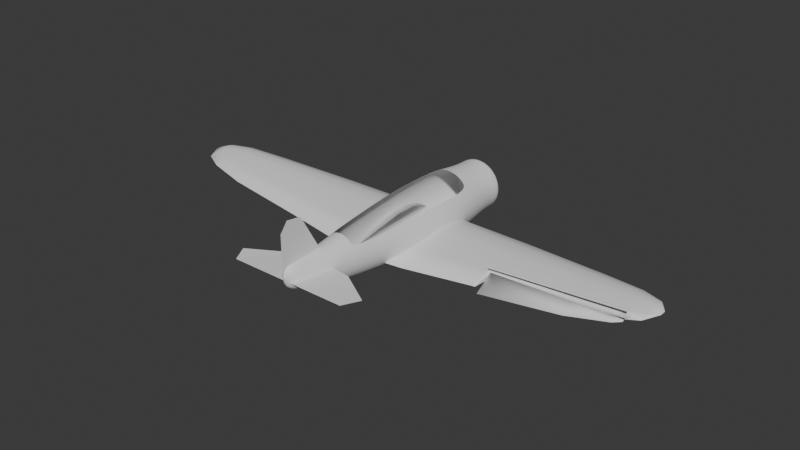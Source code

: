 # Source: t6-m3.blend  (saved by Blender 5.3.31; exported with 4.5.12 LTS)
import bpy
from mathutils import Matrix  # noqa: F401  (used for matrix-valued properties, if any)

bpy.ops.wm.read_factory_settings(use_empty=True)
scene = bpy.context.scene
scene.name = 'Asa e aileron'

# ---- collections
col_collection = bpy.data.collections.new('Collection'); scene.collection.children.link(col_collection)

# ---- world
world_world = bpy.data.worlds.new('World'); scene.world = world_world
world_world.use_nodes = True; world_world.node_tree.nodes.clear()
_N = world_world.node_tree.nodes; _L = world_world.node_tree.links
n0 = _N.new('ShaderNodeOutputWorld'); n0.name = 'World Output'; n0.location = (200, 100)
n1 = _N.new('ShaderNodeBackground'); n1.name = 'Background'; n1.location = (-200, 100)
n1.inputs[0].default_value = (0.05088, 0.05088, 0.05088, 1.0)
_L.new(n1.outputs[0], n0.inputs[0])
n0.is_active_output = True
world_world.color = (0.05088, 0.05088, 0.05088)
world_world.sun_shadow_jitter_overblur = 0.0

# ---- meshes
me_fuselagem___malha_de_se__es = bpy.data.meshes.new('Fuselagem | malha de seções')
me_fuselagem___malha_de_se__es.from_pydata([(0.11, -4.05, 0.27), (0.1046, -4.05, 0.3411), (0.08899, -4.05, 0.4052), (0.06466, -4.05, 0.4561), (0.03399, -4.05, 0.4887), (6.736e-18, -4.05, 0.5), (-0.03399, -4.05, 0.4887), (-0.06466, -4.05, 0.4561), (-0.08899, -4.05, 0.4052), (-0.1046, -4.05, 0.3411), (-0.11, -4.05, 0.27), (-0.1046, -4.05, 0.1989), (-0.08899, -4.05, 0.1348), (-0.06466, -4.05, 0.08393), (-0.03399, -4.05, 0.05126), (-2.021e-17, -4.05, 0.04), (0.03399, -4.05, 0.05126), (0.06466, -4.05, 0.08393), (0.08899, -4.05, 0.1348), (0.1046, -4.05, 0.1989), (0.24, -3.72, 0.2), (0.2283, -3.72, 0.302), (0.1942, -3.72, 0.394), (0.1411, -3.72, 0.467), (0.07416, -3.72, 0.5138), (1.47e-17, -3.72, 0.53), (-0.07416, -3.72, 0.5138), (-0.1411, -3.72, 0.467), (-0.1942, -3.72, 0.394), (-0.2283, -3.72, 0.302), (-0.24, -3.72, 0.2), (-0.2283, -3.72, 0.09802), (-0.1942, -3.72, 0.006031), (-0.1411, -3.72, -0.06698), (-0.07416, -3.72, -0.1138), (-4.409e-17, -3.72, -0.13), (0.07416, -3.72, -0.1138), (0.1411, -3.72, -0.06698), (0.1942, -3.72, 0.006031), (0.2283, -3.72, 0.09802), (0.33, -3.1, 0.11), (0.3138, -3.1, 0.2398), (0.267, -3.1, 0.3569), (0.194, -3.1, 0.4498), (0.102, -3.1, 0.5094), (2.021e-17, -3.1, 0.53), (-0.102, -3.1, 0.5094), (-0.194, -3.1, 0.4498), (-0.267, -3.1, 0.3569), (-0.3138, -3.1, 0.2398), (-0.33, -3.1, 0.11), (-0.3138, -3.1, -0.01979), (-0.267, -3.1, -0.1369), (-0.194, -3.1, -0.2298), (-0.102, -3.1, -0.2894), (-6.062e-17, -3.1, -0.31), (0.102, -3.1, -0.2894), (0.194, -3.1, -0.2298), (0.267, -3.1, -0.1369), (0.3138, -3.1, -0.01979), (0.46, -2.35, 0.08), (0.4375, -2.35, 0.25), (0.3721, -2.35, 0.4033), (0.2704, -2.35, 0.525), (0.1421, -2.35, 0.6031), (2.817e-17, -2.35, 0.63), (-0.1421, -2.35, 0.6031), (-0.2704, -2.35, 0.525), (-0.3721, -2.35, 0.4033), (-0.4375, -2.35, 0.25), (-0.46, -2.35, 0.08), (-0.4375, -2.35, -0.08996), (-0.3721, -2.35, -0.2433), (-0.2704, -2.35, -0.365), (-0.1421, -2.35, -0.4431), (-8.45e-17, -2.35, -0.47), (0.1421, -2.35, -0.4431), (0.2704, -2.35, -0.365), (0.3721, -2.35, -0.2433), (0.4375, -2.35, -0.08996), (0.57, -1.45, 0.06), (0.5421, -1.45, 0.2609), (0.4611, -1.45, 0.4421), (0.335, -1.45, 0.5859), (0.1761, -1.45, 0.6782), (3.49e-17, -1.45, 0.71), (-0.1761, -1.45, 0.6782), (-0.335, -1.45, 0.5859), (-0.4611, -1.45, 0.4421), (-0.5421, -1.45, 0.2609), (-0.57, -1.45, 0.06), (-0.5421, -1.45, -0.1409), (-0.4611, -1.45, -0.3221), (-0.335, -1.45, -0.4659), (-0.1761, -1.45, -0.5582), (-1.047e-16, -1.45, -0.59), (0.1761, -1.45, -0.5582), (0.335, -1.45, -0.4659), (0.4611, -1.45, -0.3221), (0.5421, -1.45, -0.1409), (0.68, -0.48, 0.04), (0.6467, -0.48, 0.2718), (0.5501, -0.48, 0.4808), (0.3997, -0.48, 0.6468), (0.2101, -0.48, 0.7533), (4.164e-17, -0.48, 0.79), (-0.2101, -0.48, 0.7533), (-0.3997, -0.48, 0.6468), (-0.5501, -0.48, 0.4808), (-0.6467, -0.48, 0.2718), (-0.68, -0.48, 0.04), (-0.6467, -0.48, -0.1918), (-0.5501, -0.48, -0.4008), (-0.3997, -0.48, -0.5668), (-0.2101, -0.48, -0.6733), (-1.249e-16, -0.48, -0.71), (0.2101, -0.48, -0.6733), (0.3997, -0.48, -0.5668), (0.5501, -0.48, -0.4008), (0.6467, -0.48, -0.1918), (0.73, 0.45, 0.01), (0.6943, 0.45, 0.2634), (0.5906, 0.45, 0.492), (0.4291, 0.45, 0.6734), (0.2256, 0.45, 0.7899), (4.47e-17, 0.45, 0.83), (-0.2256, 0.45, 0.7899), (-0.4291, 0.45, 0.6734), (-0.5906, 0.45, 0.492), (-0.6943, 0.45, 0.2634), (-0.73, 0.45, 0.01), (-0.6943, 0.45, -0.2434), (-0.5906, 0.45, -0.472), (-0.4291, 0.45, -0.6534), (-0.2256, 0.45, -0.7699), (-1.341e-16, 0.45, -0.81), (0.2256, 0.45, -0.7699), (0.4291, 0.45, -0.6534), (0.5906, 0.45, -0.472), (0.6943, 0.45, -0.2434), (0.71, 1.37, 0.0), (0.6753, 1.37, 0.2472), (0.5744, 1.37, 0.4702), (0.4173, 1.37, 0.6472), (0.2194, 1.37, 0.7608), (4.347e-17, 1.37, 0.8), (-0.2194, 1.37, 0.7608), (-0.4173, 1.37, 0.6472), (-0.5744, 1.37, 0.4702), (-0.6753, 1.37, 0.2472), (-0.71, 1.37, 9.797e-17), (-0.6753, 1.37, -0.2472), (-0.5744, 1.37, -0.4702), (-0.4173, 1.37, -0.6472), (-0.2194, 1.37, -0.7608), (-1.304e-16, 1.37, -0.8), (0.2194, 1.37, -0.7608), (0.4173, 1.37, -0.6472), (0.5744, 1.37, -0.4702), (0.6753, 1.37, -0.2472), (0.65, 1.9, 0.0), (0.6182, 1.9, 0.2194), (0.5259, 1.9, 0.4173), (0.3821, 1.9, 0.5744), (0.2009, 1.9, 0.6753), (3.98e-17, 1.9, 0.71), (-0.2009, 1.9, 0.6753), (-0.3821, 1.9, 0.5744), (-0.5259, 1.9, 0.4173), (-0.6182, 1.9, 0.2194), (-0.65, 1.9, 8.695e-17), (-0.6182, 1.9, -0.2194), (-0.5259, 1.9, -0.4173), (-0.3821, 1.9, -0.5744), (-0.2009, 1.9, -0.6753), (-1.194e-16, 1.9, -0.71), (0.2009, 1.9, -0.6753), (0.3821, 1.9, -0.5744), (0.5259, 1.9, -0.4173), (0.6182, 1.9, -0.2194), (0.63, 2.3, 0.02), (0.5992, 2.3, 0.2209), (0.5097, 2.3, 0.4021), (0.3703, 2.3, 0.5459), (0.1947, 2.3, 0.6382), (3.858e-17, 2.3, 0.67), (-0.1947, 2.3, 0.6382), (-0.3703, 2.3, 0.5459), (-0.5097, 2.3, 0.4021), (-0.5992, 2.3, 0.2209), (-0.63, 2.3, 0.02), (-0.5992, 2.3, -0.1809), (-0.5097, 2.3, -0.3621), (-0.3703, 2.3, -0.5059), (-0.1947, 2.3, -0.5982), (-1.157e-16, 2.3, -0.63), (0.1947, 2.3, -0.5982), (0.3703, 2.3, -0.5059), (0.5097, 2.3, -0.3621), (0.5992, 2.3, -0.1809), (0.65, 2.55, 0.02), (0.6182, 2.55, 0.2209), (0.5259, 2.55, 0.4021), (0.3821, 2.55, 0.5459), (0.2009, 2.55, 0.6382), (3.98e-17, 2.55, 0.67), (-0.2009, 2.55, 0.6382), (-0.3821, 2.55, 0.5459), (-0.5259, 2.55, 0.4021), (-0.6182, 2.55, 0.2209), (-0.65, 2.55, 0.02), (-0.6182, 2.55, -0.1809), (-0.5259, 2.55, -0.3621), (-0.3821, 2.55, -0.5059), (-0.2009, 2.55, -0.5982), (-1.194e-16, 2.55, -0.63), (0.2009, 2.55, -0.5982), (0.3821, 2.55, -0.5059), (0.5259, 2.55, -0.3621), (0.6182, 2.55, -0.1809), (0.61, 2.67, 0.02), (0.5801, 2.67, 0.2116), (0.4935, 2.67, 0.3844), (0.3585, 2.67, 0.5216), (0.1885, 2.67, 0.6097), (3.735e-17, 2.67, 0.64), (-0.1885, 2.67, 0.6097), (-0.3585, 2.67, 0.5216), (-0.4935, 2.67, 0.3844), (-0.5801, 2.67, 0.2116), (-0.61, 2.67, 0.02), (-0.5801, 2.67, -0.1716), (-0.4935, 2.67, -0.3444), (-0.3585, 2.67, -0.4816), (-0.1885, 2.67, -0.5697), (-1.121e-16, 2.67, -0.6), (0.1885, 2.67, -0.5697), (0.3585, 2.67, -0.4816), (0.4935, 2.67, -0.3444), (0.5801, 2.67, -0.1716)], [], [(0, 1, 21, 20), (1, 2, 22, 21), (2, 3, 23, 22), (3, 4, 24, 23), (4, 5, 25, 24), (5, 6, 26, 25), (6, 7, 27, 26), (7, 8, 28, 27), (8, 9, 29, 28), (9, 10, 30, 29), (10, 11, 31, 30), (11, 12, 32, 31), (12, 13, 33, 32), (13, 14, 34, 33), (14, 15, 35, 34), (15, 16, 36, 35), (16, 17, 37, 36), (17, 18, 38, 37), (18, 19, 39, 38), (19, 0, 20, 39), (20, 21, 41, 40), (21, 22, 42, 41), (22, 23, 43, 42), (23, 24, 44, 43), (24, 25, 45, 44), (25, 26, 46, 45), (26, 27, 47, 46), (27, 28, 48, 47), (28, 29, 49, 48), (29, 30, 50, 49), (30, 31, 51, 50), (31, 32, 52, 51), (32, 33, 53, 52), (33, 34, 54, 53), (34, 35, 55, 54), (35, 36, 56, 55), (36, 37, 57, 56), (37, 38, 58, 57), (38, 39, 59, 58), (39, 20, 40, 59), (40, 41, 61, 60), (41, 42, 62, 61), (42, 43, 63, 62), (43, 44, 64, 63), (44, 45, 65, 64), (45, 46, 66, 65), (46, 47, 67, 66), (47, 48, 68, 67), (48, 49, 69, 68), (49, 50, 70, 69), (50, 51, 71, 70), (51, 52, 72, 71), (52, 53, 73, 72), (53, 54, 74, 73), (54, 55, 75, 74), (55, 56, 76, 75), (56, 57, 77, 76), (57, 58, 78, 77), (58, 59, 79, 78), (59, 40, 60, 79), (60, 61, 81, 80), (61, 62, 82, 81), (67, 68, 88, 87), (68, 69, 89, 88), (69, 70, 90, 89), (70, 71, 91, 90), (71, 72, 92, 91), (72, 73, 93, 92), (73, 74, 94, 93), (74, 75, 95, 94), (75, 76, 96, 95), (76, 77, 97, 96), (77, 78, 98, 97), (78, 79, 99, 98), (79, 60, 80, 99), (80, 81, 101, 100), (81, 82, 102, 101), (87, 88, 108, 107), (88, 89, 109, 108), (89, 90, 110, 109), (90, 91, 111, 110), (91, 92, 112, 111), (92, 93, 113, 112), (93, 94, 114, 113), (94, 95, 115, 114), (95, 96, 116, 115), (96, 97, 117, 116), (97, 98, 118, 117), (98, 99, 119, 118), (99, 80, 100, 119), (100, 101, 121, 120), (101, 102, 122, 121), (107, 108, 128, 127), (108, 109, 129, 128), (109, 110, 130, 129), (110, 111, 131, 130), (111, 112, 132, 131), (112, 113, 133, 132), (113, 114, 134, 133), (114, 115, 135, 134), (115, 116, 136, 135), (116, 117, 137, 136), (117, 118, 138, 137), (118, 119, 139, 138), (119, 100, 120, 139), (120, 121, 141, 140), (121, 122, 142, 141), (127, 128, 148, 147), (128, 129, 149, 148), (129, 130, 150, 149), (130, 131, 151, 150), (131, 132, 152, 151), (132, 133, 153, 152), (133, 134, 154, 153), (134, 135, 155, 154), (135, 136, 156, 155), (136, 137, 157, 156), (137, 138, 158, 157), (138, 139, 159, 158), (139, 120, 140, 159), (140, 141, 161, 160), (141, 142, 162, 161), (142, 143, 163, 162), (143, 144, 164, 163), (144, 145, 165, 164), (145, 146, 166, 165), (146, 147, 167, 166), (147, 148, 168, 167), (148, 149, 169, 168), (149, 150, 170, 169), (150, 151, 171, 170), (151, 152, 172, 171), (152, 153, 173, 172), (153, 154, 174, 173), (154, 155, 175, 174), (155, 156, 176, 175), (156, 157, 177, 176), (157, 158, 178, 177), (158, 159, 179, 178), (159, 140, 160, 179), (160, 161, 181, 180), (161, 162, 182, 181), (162, 163, 183, 182), (163, 164, 184, 183), (164, 165, 185, 184), (165, 166, 186, 185), (166, 167, 187, 186), (167, 168, 188, 187), (168, 169, 189, 188), (169, 170, 190, 189), (170, 171, 191, 190), (171, 172, 192, 191), (172, 173, 193, 192), (173, 174, 194, 193), (174, 175, 195, 194), (175, 176, 196, 195), (176, 177, 197, 196), (177, 178, 198, 197), (178, 179, 199, 198), (179, 160, 180, 199), (180, 181, 201, 200), (181, 182, 202, 201), (182, 183, 203, 202), (183, 184, 204, 203), (184, 185, 205, 204), (185, 186, 206, 205), (186, 187, 207, 206), (187, 188, 208, 207), (188, 189, 209, 208), (189, 190, 210, 209), (190, 191, 211, 210), (191, 192, 212, 211), (192, 193, 213, 212), (193, 194, 214, 213), (194, 195, 215, 214), (195, 196, 216, 215), (196, 197, 217, 216), (197, 198, 218, 217), (198, 199, 219, 218), (199, 180, 200, 219), (200, 201, 221, 220), (201, 202, 222, 221), (202, 203, 223, 222), (203, 204, 224, 223), (204, 205, 225, 224), (205, 206, 226, 225), (206, 207, 227, 226), (207, 208, 228, 227), (208, 209, 229, 228), (209, 210, 230, 229), (210, 211, 231, 230), (211, 212, 232, 231), (212, 213, 233, 232), (213, 214, 234, 233), (214, 215, 235, 234), (215, 216, 236, 235), (216, 217, 237, 236), (217, 218, 238, 237), (218, 219, 239, 238), (219, 200, 220, 239), (19, 18, 17, 16, 15, 14, 13, 12, 11, 10, 9, 8, 7, 6, 5, 4, 3, 2, 1, 0), (220, 221, 222, 223, 224, 225, 226, 227, 228, 229, 230, 231, 232, 233, 234, 235, 236, 237, 238, 239)])
me_fuselagem___malha_de_se__es.polygons.foreach_set('use_smooth', [True] * 202)
me_fuselagem___malha_de_se__es.update()
me_estabilizador = bpy.data.meshes.new('Estabilizador')
me_estabilizador.from_pydata([(0.0, -2.9, 0.16), (-0.8, -3.0, 0.16), (-1.7, -3.58, 0.19), (-1.48, -3.99, 0.18), (0.0, -3.99, 0.18)], [], [(0, 1, 2, 3, 4)])
me_estabilizador.update()
me_estabilizador_001 = bpy.data.meshes.new('Estabilizador.001')
me_estabilizador_001.from_pydata([(0.0, -2.9, 0.16), (0.8, -3.0, 0.16), (1.7, -3.58, 0.19), (1.48, -3.99, 0.18), (0.0, -3.99, 0.18)], [], [(0, 1, 2, 3, 4)])
me_estabilizador_001.update()
me_deriva = bpy.data.meshes.new('Deriva')
me_deriva.from_pydata([(0.0, -2.85, 0.3), (0.0, -3.5, 1.46), (0.0, -3.88, 1.52), (0.0, -4.07, 1.28), (0.0, -4.07, 0.25)], [], [(0, 1, 2, 3, 4)])
me_deriva.update()
me_asa_direita = bpy.data.meshes.new('Asa direita')
me_asa_direita.from_pydata([(0.48, 1.25, -0.3), (0.48, 1.114, -0.164), (0.48, 0.6788, -0.03888), (0.48, 0.162, -0.028), (0.48, -0.7084, -0.1722), (0.48, -1.456, -0.2946), (0.48, -1.456, -0.3054), (0.48, -0.518, -0.3653), (0.48, 0.706, -0.4061), (0.48, 1.155, -0.3653), (0.9, 1.2, -0.3), (0.9, 1.069, -0.169), (0.9, 0.6498, -0.04848), (0.9, 0.152, -0.038), (0.9, -0.6864, -0.1769), (0.9, -1.407, -0.2948), (0.9, -1.407, -0.3052), (0.9, -0.503, -0.3629), (0.9, 0.676, -0.4022), (0.9, 1.108, -0.3629), (2.6, 1.03, -0.2), (2.6, 0.9185, -0.0885), (2.6, 0.5617, 0.01408), (2.6, 0.138, 0.023), (2.6, -0.5756, -0.09519), (2.6, -1.189, -0.1955), (2.6, -1.189, -0.2045), (2.6, -0.4195, -0.2535), (2.6, 0.584, -0.287), (2.6, 0.952, -0.2535), (4.7, 0.74, -0.06), (4.7, 0.6535, 0.0265), (4.7, 0.3767, 0.1061), (4.7, 0.048, 0.113), (4.7, -0.5056, 0.02131), (4.7, -0.3845, -0.1015), (4.7, 0.394, -0.1275), (4.7, 0.6794, -0.1015), (5.7, 0.54, 0.03), (5.7, 0.474, 0.096), (5.7, 0.2628, 0.1567), (5.7, 0.012, 0.162), (5.7, -0.4104, 0.09204), (5.7, -0.318, -0.00168), (5.7, 0.276, -0.02148), (5.7, 0.4938, -0.00168), (6.19, 0.34, 0.06), (6.19, 0.2965, 0.1035), (6.19, 0.1573, 0.1435), (6.19, -0.008, 0.147), (6.19, -0.2864, 0.1009), (6.19, -0.5257, 0.06174), (6.19, -0.5257, 0.05826), (6.19, -0.2255, 0.03912), (6.19, 0.166, 0.02607), (6.19, 0.3095, 0.03912), (6.4, 0.03, 0.08), (6.4, 0.022, 0.088), (6.4, -0.0036, 0.09536), (6.4, -0.034, 0.096), (6.4, -0.0852, 0.08752), (6.4, -0.1292, 0.08032), (6.4, -0.1292, 0.07968), (6.4, -0.074, 0.07616), (6.4, -0.002, 0.07376), (6.4, 0.0244, 0.07616), (2.7, -1.179, -0.1889), (2.7, -0.62, -0.09745), (4.7, -0.62, 0.00259), (2.7, -1.179, -0.1977), (2.7, -0.62, -0.2334), (4.7, -0.62, -0.0865), (5.7, -0.62, 0.05774), (5.7, -0.62, 0.01758), (5.9, -0.62, 0.05307), (5.9, -0.6723, 0.04452), (5.9, -0.6723, 0.03997), (5.9, -0.62, 0.03664)], [], [(0, 1, 11, 10), (1, 2, 12, 11), (2, 3, 13, 12), (3, 4, 14, 13), (4, 5, 15, 14), (5, 6, 16, 15), (6, 7, 17, 16), (7, 8, 18, 17), (8, 9, 19, 18), (9, 0, 10, 19), (10, 11, 21, 20), (11, 12, 22, 21), (12, 13, 23, 22), (13, 14, 24, 23), (14, 15, 25, 24), (15, 16, 26, 25), (16, 17, 27, 26), (17, 18, 28, 27), (18, 19, 29, 28), (19, 10, 20, 29), (20, 21, 31, 30), (21, 22, 32, 31), (22, 23, 33, 32), (23, 24, 34, 33), (68, 34, 24, 25, 66, 67), (25, 26, 69, 66), (26, 27, 35, 71, 70, 69), (27, 28, 36, 35), (28, 29, 37, 36), (29, 20, 30, 37), (30, 31, 39, 38), (31, 32, 40, 39), (32, 33, 41, 40), (33, 34, 42, 41), (72, 42, 34, 68), (71, 35, 43, 73), (35, 36, 44, 43), (36, 37, 45, 44), (37, 30, 38, 45), (38, 39, 47, 46), (39, 40, 48, 47), (40, 41, 49, 48), (41, 42, 50, 49), (74, 75, 51, 50, 42, 72), (76, 52, 51, 75), (73, 43, 53, 52, 76, 77), (43, 44, 54, 53), (44, 45, 55, 54), (45, 38, 46, 55), (46, 47, 57, 56), (47, 48, 58, 57), (48, 49, 59, 58), (49, 50, 60, 59), (50, 51, 61, 60), (51, 52, 62, 61), (52, 53, 63, 62), (53, 54, 64, 63), (54, 55, 65, 64), (55, 46, 56, 65), (9, 0, 1, 2, 3, 4, 5, 6, 7, 8), (65, 56, 57, 58, 59, 60, 61, 62, 63, 64), (70, 67, 66, 69), (77, 74, 72, 68, 67, 70, 71, 73), (75, 74, 77, 76)])
me_asa_direita.polygons.foreach_set('use_smooth', [1, 1, 1, 1, 1, 1, 1, 1, 1, 1, 1, 1, 1, 1, 1, 1, 1, 1, 1, 1, 1, 1, 1, 1, 1, 1, 1, 1, 1, 1, 1, 1, 1, 1, 1, 1, 1, 1, 1, 1, 1, 1, 1, 1, 1, 1, 1, 1, 1, 1, 1, 1, 1, 1, 1, 1, 1, 1, 1, 1, 1, 0, 0, 0])
_uv = me_asa_direita.uv_layers.new(name='UVMap')
_uv.uv.foreach_set('vector', [0.0, 0.0, 0.0, 0.0, 0.0, 0.0, 0.0, 0.0, 0.0, 0.0, 0.0, 0.0, 0.0, 0.0, 0.0, 0.0, 0.0, 0.0, 0.0, 0.0, 0.0, 0.0, 0.0, 0.0, 0.0, 0.0, 0.0, 0.0, 0.0, 0.0, 0.0, 0.0, 0.0, 0.0, 0.0, 0.0, 0.0, 0.0, 0.0, 0.0, 0.0, 0.0, 0.0, 0.0, 0.0, 0.0, 0.0, 0.0, 0.0, 0.0, 0.0, 0.0, 0.0, 0.0, 0.0, 0.0, 0.0, 0.0, 0.0, 0.0, 0.0, 0.0, 0.0, 0.0, 0.0, 0.0, 0.0, 0.0, 0.0, 0.0, 0.0, 0.0, 0.0, 0.0, 0.0, 0.0, 0.0, 0.0, 0.0, 0.0, 0.0, 0.0, 0.0, 0.0, 0.0, 0.0, 0.0, 0.0, 0.0, 0.0, 0.0, 0.0, 0.0, 0.0, 0.0, 0.0, 0.0, 0.0, 0.0, 0.0, 0.0, 0.0, 0.0, 0.0, 0.0, 0.0, 0.0, 0.0, 0.0, 0.0, 0.0, 0.0, 0.0, 0.0, 0.0, 0.0, 0.0, 0.0, 0.0, 0.0, 0.0, 0.0, 0.0, 0.0, 0.0, 0.0, 0.0, 0.0, 0.0, 0.0, 0.0, 0.0, 0.0, 0.0, 0.0, 0.0, 0.0, 0.0, 0.0, 0.0, 0.0, 0.0, 0.0, 0.0, 0.0, 0.0, 0.0, 0.0, 0.0, 0.0, 0.0, 0.0, 0.0, 0.0, 0.0, 0.0, 0.0, 0.0, 0.0, 0.0, 0.0, 0.0, 0.0, 0.0, 0.0, 0.0, 0.0, 0.0, 0.0, 0.0, 0.0, 0.0, 0.0, 0.0, 0.0, 0.0, 0.0, 0.0, 0.0, 0.0, 0.0, 0.0, 0.0, 0.0, 0.0, 0.0, 0.0, 0.0, 0.0, 0.0, 0.0, 0.0, 0.0, 0.0, 0.0, 0.0, 0.0, 0.0, 0.0, 0.0, 0.0, 0.0, 0.0, 0.0, 0.0, 0.0, 0.0, 0.0, 0.0, 0.0, 0.0, 0.0, 0.0, 0.0, 0.0, 0.0, 0.0, 0.0, 0.0, 0.0, 0.0, 0.0, 0.0, 0.0, 0.0, 0.0, 0.0, 0.0, 0.0, 0.0, 0.0, 0.0, 0.0, 0.0, 0.0, 0.0, 0.0, 0.0, 0.0, 0.0, 0.0, 0.0, 0.0, 0.0, 0.0, 0.0, 0.0, 0.0, 0.0, 0.0, 0.0, 0.0, 0.0, 0.0, 0.0, 0.0, 0.0, 0.0, 0.0, 0.0, 0.0, 0.0, 0.0, 0.0, 0.0, 0.0, 0.0, 0.0, 0.0, 0.0, 0.0, 0.0, 0.0, 0.0, 0.0, 0.0, 0.0, 0.0, 0.0, 0.0, 0.0, 0.0, 0.0, 0.0, 0.0, 0.0, 0.0, 0.0, 0.0, 0.0, 0.0, 0.0, 0.0, 0.0, 0.0, 0.0, 0.0, 0.0, 0.0, 0.0, 0.0, 0.0, 0.0, 0.0, 0.0, 0.0, 0.0, 0.0, 0.0, 0.0, 0.0, 0.0, 0.0, 0.0, 0.0, 0.0, 0.0, 0.0, 0.0, 0.0, 0.0, 0.0, 0.0, 0.0, 0.0, 0.0, 0.0, 0.0, 0.0, 0.0, 0.0, 0.0, 0.0, 0.0, 0.0, 0.0, 0.0, 0.0, 0.0, 0.0, 0.0, 0.0, 0.0, 0.0, 0.0, 0.0, 0.0, 0.0, 0.0, 0.0, 0.0, 0.0, 0.0, 0.0, 0.0, 0.0, 0.0, 0.0, 0.0, 0.0, 0.0, 0.0, 0.0, 0.0, 0.0, 0.0, 0.0, 0.0, 0.0, 0.0, 0.0, 0.0, 0.0, 0.0, 0.0, 0.0, 0.0, 0.0, 0.0, 0.0, 0.0, 0.0, 0.0, 0.0, 0.0, 0.0, 0.0, 0.0, 0.0, 0.0, 0.0, 0.0, 0.0, 0.0, 0.0, 0.0, 0.0, 0.0, 0.0, 0.0, 0.0, 0.0, 0.0, 0.0, 0.0, 0.0, 0.0, 0.0, 0.0, 0.0, 0.0, 0.0, 0.0, 0.0, 0.0, 0.0, 0.0, 0.0, 0.0, 0.0, 0.0, 0.0, 0.0, 0.0, 0.0, 0.0, 0.0, 0.0, 0.0, 0.0, 0.0, 0.0, 0.0, 0.0, 0.0, 0.0, 0.0, 0.0, 0.0, 0.0, 0.0, 0.0, 0.0, 0.0, 0.0, 0.0, 0.0, 0.0, 0.0, 0.0, 0.0, 0.0, 0.0, 0.0, 0.0, 0.0, 0.0, 0.0, 0.0, 0.0, 0.0, 0.0, 0.0, 0.0, 0.0, 0.0, 0.0, 0.0, 0.0, 0.0, 0.0, 0.0, 0.0, 0.0, 0.0, 0.0, 0.0, 0.0, 0.0, 0.0, 0.0, 0.0, 0.0, 0.0, 0.0, 0.0, 0.0, 0.0, 0.0, 0.0, 0.0, 0.0, 0.0, 0.0, 0.0, 0.0, 0.0, 0.0, 0.0, 0.0, 0.0, 0.0, 0.0, 0.0, 0.0, 0.0, 0.0, 0.0, 0.0, 0.0, 0.0, 0.0, 0.0, 0.0, 0.0, 0.0, 0.0, 0.0, 0.0, 0.0, 0.0, 0.0, 0.0, 0.0, 0.0, 0.0, 0.0, 0.0, 0.4676, 0.25, 0.4865, 0.25, 0.4738, 0.1688, 0.4725, 0.1688, 0.5051, 0.5, 0.5074, 0.5, 0.508, 0.4844, 0.5004, 0.4062, 0.4865, 0.25, 0.4676, 0.25, 0.488, 0.4062, 0.5024, 0.4844, 0.5062, 0.5076, 0.5074, 0.5, 0.5051, 0.5, 0.5056, 0.5076])
me_asa_direita.materials.append(None)
me_asa_direita.update()
me_asa_esquerda = bpy.data.meshes.new('Asa esquerda')
me_asa_esquerda.from_pydata([(-0.48, 1.25, -0.3), (-0.48, 1.114, -0.164), (-0.48, 0.6788, -0.03888), (-0.48, 0.162, -0.028), (-0.48, -0.7084, -0.1722), (-0.48, -1.456, -0.2946), (-0.48, -1.456, -0.3054), (-0.48, -0.518, -0.3653), (-0.48, 0.706, -0.4061), (-0.48, 1.155, -0.3653), (-0.9, 1.2, -0.3), (-0.9, 1.069, -0.169), (-0.9, 0.6498, -0.04848), (-0.9, 0.152, -0.038), (-0.9, -0.6864, -0.1769), (-0.9, -1.407, -0.2948), (-0.9, -1.407, -0.3052), (-0.9, -0.503, -0.3629), (-0.9, 0.676, -0.4022), (-0.9, 1.108, -0.3629), (-2.6, 1.03, -0.2), (-2.6, 0.9185, -0.0885), (-2.6, 0.5617, 0.01408), (-2.6, 0.138, 0.023), (-2.6, -0.5756, -0.09519), (-2.6, -1.189, -0.1955), (-2.6, -1.189, -0.2045), (-2.6, -0.4195, -0.2535), (-2.6, 0.584, -0.287), (-2.6, 0.952, -0.2535), (-4.7, 0.74, -0.06), (-4.7, 0.6535, 0.0265), (-4.7, 0.3767, 0.1061), (-4.7, 0.048, 0.113), (-4.7, -0.5056, 0.02131), (-4.7, -0.9814, -0.05654), (-4.7, -0.9814, -0.06346), (-4.7, -0.3845, -0.1015), (-4.7, 0.394, -0.1275), (-4.7, 0.6794, -0.1015), (-5.7, 0.54, 0.03), (-5.7, 0.474, 0.096), (-5.7, 0.2628, 0.1567), (-5.7, 0.012, 0.162), (-5.7, -0.4104, 0.09204), (-5.7, -0.7734, 0.03264), (-5.7, -0.7734, 0.02736), (-5.7, -0.318, -0.00168), (-5.7, 0.276, -0.02148), (-5.7, 0.4938, -0.00168), (-6.19, 0.34, 0.06), (-6.19, 0.2965, 0.1035), (-6.19, 0.1573, 0.1435), (-6.19, -0.008, 0.147), (-6.19, -0.2864, 0.1009), (-6.19, -0.5257, 0.06174), (-6.19, -0.5257, 0.05826), (-6.19, -0.2255, 0.03912), (-6.19, 0.166, 0.02607), (-6.19, 0.3095, 0.03912), (-6.4, 0.03, 0.08), (-6.4, 0.022, 0.088), (-6.4, -0.0036, 0.09536), (-6.4, -0.034, 0.096), (-6.4, -0.0852, 0.08752), (-6.4, -0.1292, 0.08032), (-6.4, -0.1292, 0.07968), (-6.4, -0.074, 0.07616), (-6.4, -0.002, 0.07376), (-6.4, 0.0244, 0.07616)], [], [(0, 1, 11, 10), (1, 2, 12, 11), (2, 3, 13, 12), (3, 4, 14, 13), (4, 5, 15, 14), (5, 6, 16, 15), (6, 7, 17, 16), (7, 8, 18, 17), (8, 9, 19, 18), (9, 0, 10, 19), (10, 11, 21, 20), (11, 12, 22, 21), (12, 13, 23, 22), (13, 14, 24, 23), (14, 15, 25, 24), (15, 16, 26, 25), (16, 17, 27, 26), (17, 18, 28, 27), (18, 19, 29, 28), (19, 10, 20, 29), (20, 21, 31, 30), (21, 22, 32, 31), (22, 23, 33, 32), (23, 24, 34, 33), (24, 25, 35, 34), (25, 26, 36, 35), (26, 27, 37, 36), (27, 28, 38, 37), (28, 29, 39, 38), (29, 20, 30, 39), (30, 31, 41, 40), (31, 32, 42, 41), (32, 33, 43, 42), (33, 34, 44, 43), (34, 35, 45, 44), (35, 36, 46, 45), (36, 37, 47, 46), (37, 38, 48, 47), (38, 39, 49, 48), (39, 30, 40, 49), (40, 41, 51, 50), (41, 42, 52, 51), (42, 43, 53, 52), (43, 44, 54, 53), (44, 45, 55, 54), (45, 46, 56, 55), (46, 47, 57, 56), (47, 48, 58, 57), (48, 49, 59, 58), (49, 40, 50, 59), (50, 51, 61, 60), (51, 52, 62, 61), (52, 53, 63, 62), (53, 54, 64, 63), (54, 55, 65, 64), (55, 56, 66, 65), (56, 57, 67, 66), (57, 58, 68, 67), (58, 59, 69, 68), (59, 50, 60, 69), (0, 1, 2, 3, 4, 5, 6, 7, 8, 9), (60, 61, 62, 63, 64, 65, 66, 67, 68, 69)])
me_asa_esquerda.polygons.foreach_set('use_smooth', [True] * 62)
me_asa_esquerda.update()
me_asa_direita_001 = bpy.data.meshes.new('Asa direita.001')
me_asa_direita_001.from_pydata([(4.7, -0.9788, -0.1965), (4.7, -0.9762, -0.2029), (5.7, -0.8194, -0.03594), (5.7, -0.8174, -0.04083), (2.7, -1.112, -0.3933), (2.7, -0.6284, -0.0991), (4.7, -0.6659, -0.006337), (2.7, -1.109, -0.4015), (2.7, -0.5775, -0.2251), (4.7, -0.6325, -0.08894), (5.7, -0.6866, 0.0448), (5.7, -0.6715, 0.00756), (5.9, -0.6848, 0.04047), (5.9, -0.7301, 0.01295), (5.9, -0.7284, 0.00874), (5.9, -0.6787, 0.02523)], [], [(0, 6, 5, 4), (7, 1, 0, 4), (9, 1, 7, 8), (6, 0, 2, 10), (0, 1, 3, 2), (3, 1, 9, 11), (13, 12, 10, 2), (2, 3, 14, 13), (15, 14, 3, 11), (4, 5, 8, 7), (5, 6, 10, 12, 15, 11, 9, 8), (15, 12, 13, 14)])
me_asa_direita_001.polygons.foreach_set('use_smooth', [1, 1, 1, 1, 1, 1, 1, 1, 1, 0, 0, 0])
_uv = me_asa_direita_001.uv_layers.new(name='UVMap')
_uv.uv.foreach_set('vector', [0.0, 0.0, 0.0, 0.0, 0.0, 0.0, 0.0, 0.0, 0.0, 0.0, 0.0, 0.0, 0.0, 0.0, 0.0, 0.0, 0.0, 0.0, 0.0, 0.0, 0.0, 0.0, 0.0, 0.0, 0.0, 0.0, 0.0, 0.0, 0.0, 0.0, 0.0, 0.0, 0.0, 0.0, 0.0, 0.0, 0.0, 0.0, 0.0, 0.0, 0.0, 0.0, 0.0, 0.0, 0.0, 0.0, 0.0, 0.0, 0.0, 0.0, 0.0, 0.0, 0.0, 0.0, 0.0, 0.0, 0.0, 0.0, 0.0, 0.0, 0.0, 0.0, 0.0, 0.0, 0.0, 0.0, 0.0, 0.0, 0.0, 0.0, 0.0, 0.0, 0.4738, 0.1688, 0.4865, 0.25, 0.4676, 0.25, 0.4725, 0.1688, 0.4865, 0.25, 0.5004, 0.4062, 0.508, 0.4844, 0.5074, 0.5, 0.5051, 0.5, 0.5024, 0.4844, 0.488, 0.4062, 0.4676, 0.25, 0.5051, 0.5, 0.5074, 0.5, 0.5062, 0.5076, 0.5056, 0.5076])
me_asa_direita_001.materials.append(None)
me_asa_direita_001.update()

# ---- curves / text
cu_eixo_da_dobradi_a = bpy.data.curves.new('Eixo da dobradiça', 'CURVE')
cu_eixo_da_dobradi_a.dimensions = '3D'
_sp = cu_eixo_da_dobradi_a.splines.new('POLY'); _sp.points.add(1)
_sp.points.foreach_set('co', [2.64, -0.62, 0.0, 1.0, 5.94, -0.62, 0.22, 1.0])
cu_eixo_da_dobradi_a.bevel_resolution = 1
cu_eixo_da_dobradi_a.bevel_depth = 0.024
cu_eixo_da_dobradi_a.fill_mode = 'FULL'

# ---- objects
ob_fuselagem___malha_de_se__es = bpy.data.objects.new('Fuselagem | malha de seções', me_fuselagem___malha_de_se__es)
ob_estabilizador = bpy.data.objects.new('Estabilizador', me_estabilizador)
ob_estabilizador_001 = bpy.data.objects.new('Estabilizador.001', me_estabilizador_001)
ob_deriva = bpy.data.objects.new('Deriva', me_deriva)
ob_asa_direita = bpy.data.objects.new('Asa direita', me_asa_direita)
ob_asa_esquerda = bpy.data.objects.new('Asa esquerda', me_asa_esquerda)
ob_aileron_separado = bpy.data.objects.new('Aileron separado', me_asa_direita_001)
ob_eixo_da_dobradi_a = bpy.data.objects.new('Eixo da dobradiça', cu_eixo_da_dobradi_a)

# ---- transforms, parenting, visibility, modifiers, constraints
ob_fuselagem___malha_de_se__es.location = (0.0, 0.0, 0.0)
ob_fuselagem___malha_de_se__es.color = (0.38, 0.53, 0.63, 1.0)
_m = ob_fuselagem___malha_de_se__es.modifiers.new('Suavização por subdivisão', 'SUBSURF')
_m.levels = 2
ob_estabilizador.location = (0.0, 0.0, 0.0)
ob_estabilizador.color = (0.11, 0.38, 0.51, 1.0)
ob_estabilizador_001.location = (0.0, 0.0, 0.0)
ob_estabilizador_001.color = (0.11, 0.38, 0.51, 1.0)
ob_deriva.location = (0.0, 0.0, 0.0)
ob_deriva.color = (0.11, 0.38, 0.51, 1.0)
ob_asa_direita.location = (0.0, 0.0, 0.0)
ob_asa_direita.color = (0.38, 0.53, 0.63, 1.0)
ob_asa_esquerda.location = (0.0, 0.0, 0.0)
ob_asa_esquerda.color = (0.38, 0.53, 0.63, 1.0)
ob_aileron_separado.location = (0.0, 0.0, 0.0)
ob_aileron_separado.color = (0.95, 0.34, 0.06, 1.0)
ob_eixo_da_dobradi_a.location = (0.0, 0.0, 0.0)
ob_eixo_da_dobradi_a.color = (0.82, 0.9, 0.95, 1.0)

# ---- collection membership
col_collection.objects.link(ob_fuselagem___malha_de_se__es)
col_collection.objects.link(ob_estabilizador)
col_collection.objects.link(ob_estabilizador_001)
col_collection.objects.link(ob_deriva)
col_collection.objects.link(ob_asa_direita)
col_collection.objects.link(ob_asa_esquerda)
col_collection.objects.link(ob_aileron_separado)
col_collection.objects.link(ob_eixo_da_dobradi_a)

# ---- scene / render settings (as saved in the file)
scene.frame_start = 1; scene.frame_end = 250; scene.frame_set(1)
scene.render.engine = 'BLENDER_EEVEE_NEXT'
scene.render.bake_bias = 0.0
scene.render.bake_samples = 0
scene.render.compositor_device = 'GPU'
scene.eevee.use_volume_custom_range = False
scene.eevee.fast_gi_thickness_near = 0.1
scene.eevee.fast_gi_thickness_far = 0.0
scene.eevee.ray_tracing_options.screen_trace_thickness = 0.1
bpy.context.view_layer.update()

# ---- added for rendering (the .blend has no active camera and no usable light): camera, sun
cam_auto = bpy.data.cameras.new('AutoCamera')
cam_auto.lens = 50.0
cam_auto.sensor_width = 36.0
cam_auto.clip_end = 1000.0
ob_auto_camera = bpy.data.objects.new('AutoCamera', cam_auto)
scene.collection.objects.link(ob_auto_camera)
ob_auto_camera.location = (14.2936, -17.5283, 11.4789)
ob_auto_camera.rotation_euler = (1.09748, -7.21219e-08, 0.694738)
scene.camera = ob_auto_camera
light_auto_sun = bpy.data.lights.new('AutoSun', 'SUN')
light_auto_sun.energy = 3.0
light_auto_sun.angle = 0.0523599
ob_auto_sun = bpy.data.objects.new('AutoSun', light_auto_sun)
scene.collection.objects.link(ob_auto_sun)
ob_auto_sun.rotation_euler = (0.872665, 0.174533, 0.523599)
bpy.context.view_layer.update()
